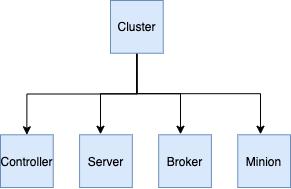

The diagram above was exported from draw.io. Its source (the exported page's mxGraphModel, read from the mxfile embedded in the PNG):
<mxGraphModel dx="1170" dy="618" grid="1" gridSize="10" guides="1" tooltips="1" connect="1" arrows="1" fold="1" page="1" pageScale="1" pageWidth="827" pageHeight="1169" math="0" shadow="0">
  <root>
    <mxCell id="0" />
    <mxCell id="1" parent="0" />
    <mxCell id="2" style="edgeStyle=orthogonalEdgeStyle;rounded=0;orthogonalLoop=1;jettySize=auto;html=1;entryX=0.5;entryY=0;entryDx=0;entryDy=0;exitX=0.5;exitY=1;exitDx=0;exitDy=0;" edge="1" source="6" target="7" parent="1">
      <mxGeometry relative="1" as="geometry" />
    </mxCell>
    <mxCell id="3" style="edgeStyle=orthogonalEdgeStyle;rounded=0;orthogonalLoop=1;jettySize=auto;html=1;exitX=0.5;exitY=1;exitDx=0;exitDy=0;" edge="1" source="6" parent="1">
      <mxGeometry relative="1" as="geometry">
        <mxPoint x="180" y="143.73000000000002" as="targetPoint" />
      </mxGeometry>
    </mxCell>
    <mxCell id="4" style="edgeStyle=orthogonalEdgeStyle;rounded=0;orthogonalLoop=1;jettySize=auto;html=1;exitX=0.5;exitY=1;exitDx=0;exitDy=0;" edge="1" source="6" parent="1">
      <mxGeometry relative="1" as="geometry">
        <mxPoint x="260" y="143.73000000000002" as="targetPoint" />
      </mxGeometry>
    </mxCell>
    <mxCell id="5" style="edgeStyle=orthogonalEdgeStyle;rounded=0;orthogonalLoop=1;jettySize=auto;html=1;exitX=0.5;exitY=1;exitDx=0;exitDy=0;" edge="1" source="6" parent="1">
      <mxGeometry relative="1" as="geometry">
        <mxPoint x="340" y="143.73000000000002" as="targetPoint" />
      </mxGeometry>
    </mxCell>
    <mxCell id="6" value="Cluster" style="whiteSpace=wrap;html=1;aspect=fixed;fillColor=#dae8fc;strokeColor=#6c8ebf;" vertex="1" parent="1">
      <mxGeometry x="189.99636363636364" y="10" width="52.72727272727273" height="52.72727272727273" as="geometry" />
    </mxCell>
    <mxCell id="7" value="Controller" style="whiteSpace=wrap;html=1;aspect=fixed;fillColor=#dae8fc;strokeColor=#6c8ebf;" vertex="1" parent="1">
      <mxGeometry x="80" y="144.27545454545458" width="52.72727272727273" height="52.72727272727273" as="geometry" />
    </mxCell>
    <mxCell id="8" value="Server" style="whiteSpace=wrap;html=1;aspect=fixed;fillColor=#dae8fc;strokeColor=#6c8ebf;" vertex="1" parent="1">
      <mxGeometry x="159.0909090909091" y="144.27545454545458" width="52.72727272727273" height="52.72727272727273" as="geometry" />
    </mxCell>
    <mxCell id="9" value="Broker" style="whiteSpace=wrap;html=1;aspect=fixed;fillColor=#dae8fc;strokeColor=#6c8ebf;" vertex="1" parent="1">
      <mxGeometry x="238.1818181818182" y="144.27545454545458" width="52.72727272727273" height="52.72727272727273" as="geometry" />
    </mxCell>
    <mxCell id="10" value="Minion" style="whiteSpace=wrap;html=1;aspect=fixed;fillColor=#dae8fc;strokeColor=#6c8ebf;" vertex="1" parent="1">
      <mxGeometry x="317.27272727272725" y="144.27545454545458" width="52.72727272727273" height="52.72727272727273" as="geometry" />
    </mxCell>
  </root>
</mxGraphModel>